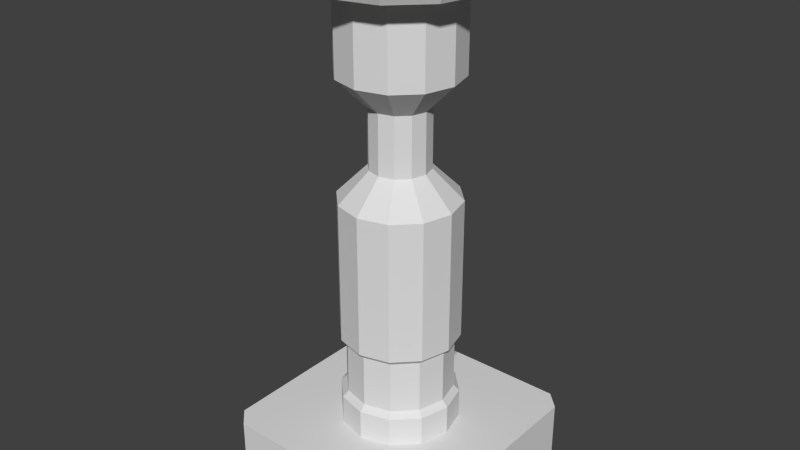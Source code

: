 # Source: column.blend  (saved by Blender 2.69.0; exported with 4.5.12 LTS)
import bpy
from mathutils import Matrix  # noqa: F401  (used for matrix-valued properties, if any)

bpy.ops.wm.read_factory_settings(use_empty=True)
scene = bpy.context.scene
scene.name = 'Scene'

# ---- collections
col_collection_1 = bpy.data.collections.new('Collection 1'); scene.collection.children.link(col_collection_1)

# ---- materials (node trees are filled in below, after node groups)
mat_brick_white = bpy.data.materials.new('brick_white')
mat_brick_white.alpha_threshold = 0.0
mat_brick_white.use_transparent_shadow = False
mat_brick_white.diffuse_color = (0.7388, 0.7388, 0.7388, 1.0)
mat_brick_white.roughness = 0.5
mat_brick_white.line_color = (0.0, 0.0, 0.0, 1.0)

# ---- material node trees

# ---- world
world_world = bpy.data.worlds.new('World'); scene.world = world_world
world_world.color = (0.05088, 0.05088, 0.05088)
world_world.use_sun_shadow = False
world_world.sun_shadow_jitter_overblur = 0.0
world_world.cycles.sampling_method = 'MANUAL'
world_world.cycles.sample_map_resolution = 256

# ---- meshes
me_mesh = bpy.data.meshes.new('mesh')
me_mesh.from_pydata([(0.0, 1.0, 2.6), (0.0, 1.0, 5.0), (0.5, 0.866, 2.6), (0.5, 0.866, 5.0), (0.866, 0.5, 2.6), (0.866, 0.5, 5.0), (1.0, -4.371e-08, 2.6), (1.0, -4.371e-08, 5.0), (0.866, -0.5, 2.6), (0.866, -0.5, 5.0), (0.5, -0.866, 2.6), (0.5, -0.866, 5.0), (1.51e-07, -1.0, 2.6), (1.51e-07, -1.0, 5.0), (-0.5, -0.866, 2.6), (-0.5, -0.866, 5.0), (-0.866, -0.5, 2.6), (-0.866, -0.5, 5.0), (-1.0, -4.649e-07, 2.6), (-1.0, -4.649e-07, 5.0), (-0.866, 0.5, 2.6), (-0.866, 0.5, 5.0), (-0.5, 0.866, 2.6), (-0.5, 0.866, 5.0), (-1.97e-09, 0.9, 2.5), (0.45, 0.7794, 2.5), (0.7794, 0.45, 2.5), (0.9, -5.451e-08, 2.5), (0.7794, -0.45, 2.5), (0.45, -0.7794, 2.5), (1.339e-07, -0.9, 2.5), (-0.45, -0.7794, 2.5), (-0.7794, -0.45, 2.5), (-0.9, -4.336e-07, 2.5), (-0.7794, 0.45, 2.5), (-0.45, 0.7794, 2.5), (-1.97e-09, 0.9, 1.6), (0.45, 0.7794, 1.6), (0.7794, 0.45, 1.6), (0.9, -5.451e-08, 1.6), (0.7794, -0.45, 1.6), (0.45, -0.7794, 1.6), (1.339e-07, -0.9, 1.6), (-0.45, -0.7794, 1.6), (-0.7794, -0.45, 1.6), (-0.9, -4.336e-07, 1.6), (-0.7794, 0.45, 1.6), (-0.45, 0.7794, 1.6), (7.282e-10, 1.0, 1.5), (0.5, 0.866, 1.5), (0.866, 0.5, 1.5), (1.0, -4.611e-08, 1.5), (0.866, -0.5, 1.5), (0.5, -0.866, 1.5), (1.517e-07, -1.0, 1.5), (-0.5, -0.866, 1.5), (-0.866, -0.5, 1.5), (-1.0, -4.673e-07, 1.5), (-0.866, 0.5, 1.5), (-0.5, 0.866, 1.5), (7.282e-10, 1.0, 1.0), (0.5, 0.866, 1.0), (0.866, 0.5, 1.0), (1.0, -4.611e-08, 1.0), (0.866, -0.5, 1.0), (0.5, -0.866, 1.0), (1.517e-07, -1.0, 1.0), (-0.5, -0.866, 1.0), (-0.866, -0.5, 1.0), (-1.0, -4.673e-07, 1.0), (-0.866, 0.5, 1.0), (-0.5, 0.866, 1.0), (4.091e-08, 2.0, 1.0), (1.725, 1.992, 1.0), (1.992, 1.725, 1.0), (2.0, 4.246e-08, 1.0), (1.992, -1.725, 1.0), (1.725, -1.992, 1.0), (3.429e-07, -2.0, 1.0), (-1.725, -1.992, 1.0), (-1.992, -1.725, 1.0), (-2.0, -7.999e-07, 1.0), (-1.992, 1.725, 1.0), (-1.725, 1.992, 1.0), (4.091e-08, 2.0, -8.941e-08), (1.725, 1.992, -8.941e-08), (1.992, 1.725, -8.941e-08), (2.0, 4.246e-08, -8.941e-08), (1.992, -1.725, -8.941e-08), (1.725, -1.992, -8.941e-08), (3.429e-07, -2.0, -8.941e-08), (-1.725, -1.992, -8.941e-08), (-1.992, -1.725, -8.941e-08), (-2.0, -7.999e-07, -8.941e-08), (-1.992, 1.725, -8.941e-08), (-1.725, 1.992, -8.941e-08), (-9.851e-09, 0.5, 5.5), (0.25, 0.433, 5.5), (0.433, 0.25, 5.5), (0.5, -9.769e-08, 5.5), (0.433, -0.25, 5.5), (0.25, -0.433, 5.5), (6.565e-08, -0.5, 5.5), (-0.25, -0.433, 5.5), (-0.433, -0.25, 5.5), (-0.5, -3.083e-07, 5.5), (-0.433, 0.25, 5.5), (-0.25, 0.433, 5.5), (-9.851e-09, 0.5, 6.5), (0.25, 0.433, 6.5), (0.433, 0.25, 6.5), (0.5, -9.769e-08, 6.5), (0.433, -0.25, 6.5), (0.25, -0.433, 6.5), (6.565e-08, -0.5, 6.5), (-0.25, -0.433, 6.5), (-0.433, -0.25, 6.5), (-0.5, -3.083e-07, 6.5), (-0.433, 0.25, 6.5), (-0.25, 0.433, 6.5), (-5.289e-11, 1.0, 7.0), (0.5, 0.866, 7.0), (0.866, 0.5, 7.0), (1.0, -5.403e-08, 7.0), (0.866, -0.5, 7.0), (0.5, -0.866, 7.0), (1.509e-07, -1.0, 7.0), (-0.5, -0.866, 7.0), (-0.866, -0.5, 7.0), (-1.0, -4.752e-07, 7.0), (-0.866, 0.5, 7.0), (-0.5, 0.866, 7.0), (-5.289e-11, 1.0, 8.4), (0.5, 0.866, 8.4), (0.866, 0.5, 8.4), (1.0, -5.403e-08, 8.4), (0.866, -0.5, 8.4), (0.5, -0.866, 8.4), (1.509e-07, -1.0, 8.4), (-0.5, -0.866, 8.4), (-0.866, -0.5, 8.4), (-1.0, -4.752e-07, 8.4), (-0.866, 0.5, 8.4), (-0.5, 0.866, 8.4), (3.213e-08, 1.5, 8.4), (0.75, 1.299, 8.4), (1.299, 0.75, 8.4), (1.5, 5.576e-09, 8.4), (1.299, -0.75, 8.4), (0.75, -1.299, 8.4), (2.586e-07, -1.5, 8.4), (-0.75, -1.299, 8.4), (-1.299, -0.75, 8.4), (-1.5, -6.262e-07, 8.4), (-1.299, 0.75, 8.4), (-0.75, 1.299, 8.4), (4.96e-08, 1.8, 9.0), (0.9, 1.559, 9.0), (1.559, 0.9, 9.0), (1.8, 4.286e-08, 9.0), (1.559, -0.9, 9.0), (0.9, -1.559, 9.0), (3.214e-07, -1.8, 9.0), (-0.9, -1.559, 9.0), (-1.559, -0.9, 9.0), (-1.8, -7.153e-07, 9.0), (-1.559, 0.9, 9.0), (-0.9, 1.559, 9.0)], [], [(0, 1, 3, 2), (2, 3, 5, 4), (4, 5, 7, 6), (6, 7, 9, 8), (8, 9, 11, 10), (10, 11, 13, 12), (12, 13, 15, 14), (14, 15, 17, 16), (16, 17, 19, 18), (18, 19, 21, 20), (22, 23, 1, 0), (20, 21, 23, 22), (20, 22, 35, 34), (10, 12, 30, 29), (16, 18, 33, 32), (6, 8, 28, 27), (0, 2, 25, 24), (22, 0, 24, 35), (12, 14, 31, 30), (2, 4, 26, 25), (18, 20, 34, 33), (8, 10, 29, 28), (14, 16, 32, 31), (4, 6, 27, 26), (34, 35, 47, 46), (29, 30, 42, 41), (24, 25, 37, 36), (33, 34, 46, 45), (28, 29, 41, 40), (32, 33, 45, 44), (27, 28, 40, 39), (31, 32, 44, 43), (26, 27, 39, 38), (35, 24, 36, 47), (30, 31, 43, 42), (25, 26, 38, 37), (47, 36, 48, 59), (42, 43, 55, 54), (37, 38, 50, 49), (46, 47, 59, 58), (41, 42, 54, 53), (36, 37, 49, 48), (45, 46, 58, 57), (40, 41, 53, 52), (44, 45, 57, 56), (39, 40, 52, 51), (43, 44, 56, 55), (38, 39, 51, 50), (55, 56, 68, 67), (50, 51, 63, 62), (59, 48, 60, 71), (54, 55, 67, 66), (49, 50, 62, 61), (58, 59, 71, 70), (53, 54, 66, 65), (48, 49, 61, 60), (57, 58, 70, 69), (52, 53, 65, 64), (56, 57, 69, 68), (51, 52, 64, 63), (68, 69, 81, 80), (63, 64, 76, 75), (67, 68, 80, 79), (62, 63, 75, 74), (71, 60, 72, 83), (66, 67, 79, 78), (61, 62, 74, 73), (70, 71, 83, 82), (65, 66, 78, 77), (60, 61, 73, 72), (69, 70, 82, 81), (64, 65, 77, 76), (81, 82, 94, 93), (76, 77, 89, 88), (80, 81, 93, 92), (75, 76, 88, 87), (79, 80, 92, 91), (74, 75, 87, 86), (83, 72, 84, 95), (78, 79, 91, 90), (73, 74, 86, 85), (82, 83, 95, 94), (77, 78, 90, 89), (72, 73, 85, 84), (19, 17, 104, 105), (9, 7, 99, 100), (3, 1, 96, 97), (1, 23, 107, 96), (15, 13, 102, 103), (5, 3, 97, 98), (21, 19, 105, 106), (11, 9, 100, 101), (17, 15, 103, 104), (7, 5, 98, 99), (23, 21, 106, 107), (13, 11, 101, 102), (96, 107, 119, 108), (103, 102, 114, 115), (98, 97, 109, 110), (107, 106, 118, 119), (102, 101, 113, 114), (97, 96, 108, 109), (106, 105, 117, 118), (101, 100, 112, 113), (105, 104, 116, 117), (100, 99, 111, 112), (104, 103, 115, 116), (99, 98, 110, 111), (116, 115, 127, 128), (111, 110, 122, 123), (108, 119, 131, 120), (115, 114, 126, 127), (110, 109, 121, 122), (119, 118, 130, 131), (114, 113, 125, 126), (109, 108, 120, 121), (118, 117, 129, 130), (113, 112, 124, 125), (117, 116, 128, 129), (112, 111, 123, 124), (129, 128, 140, 141), (124, 123, 135, 136), (128, 127, 139, 140), (123, 122, 134, 135), (120, 131, 143, 132), (127, 126, 138, 139), (122, 121, 133, 134), (131, 130, 142, 143), (126, 125, 137, 138), (121, 120, 132, 133), (130, 129, 141, 142), (125, 124, 136, 137), (142, 141, 153, 154), (137, 136, 148, 149), (141, 140, 152, 153), (136, 135, 147, 148), (140, 139, 151, 152), (135, 134, 146, 147), (132, 143, 155, 144), (139, 138, 150, 151), (134, 133, 145, 146), (143, 142, 154, 155), (138, 137, 149, 150), (133, 132, 144, 145), (155, 154, 166, 167), (150, 149, 161, 162), (145, 144, 156, 157), (154, 153, 165, 166), (149, 148, 160, 161), (153, 152, 164, 165), (148, 147, 159, 160), (152, 151, 163, 164), (147, 146, 158, 159), (144, 155, 167, 156), (151, 150, 162, 163), (146, 145, 157, 158)])
me_mesh.materials.append(mat_brick_white)
me_mesh.use_remesh_preserve_volume = False
me_mesh.use_remesh_preserve_attributes = False
me_mesh.use_mirror_vertex_groups = False
me_mesh.update()

# ---- objects
ob_mesh = bpy.data.objects.new('mesh', me_mesh)

# ---- transforms, parenting, visibility, modifiers, constraints
ob_mesh.location = (0.0, 0.0, 0.0)
ob_mesh.lineart.crease_threshold = 0.0

# ---- collection membership
col_collection_1.objects.link(ob_mesh)

# ---- scene / render settings (as saved in the file)
scene.frame_start = 1; scene.frame_end = 250; scene.frame_set(1)
scene.render.engine = 'BLENDER_EEVEE_NEXT'
scene.render.image_settings.compression = 90
scene.render.resolution_percentage = 50
scene.render.dither_intensity = 0.0
scene.cycles.use_denoising = False
scene.cycles.samples = 10
scene.cycles.sampling_pattern = 'TABULATED_SOBOL'
scene.cycles.light_sampling_threshold = 0.0
scene.cycles.use_adaptive_sampling = False
scene.cycles.use_light_tree = False
scene.cycles.blur_glossy = 0.0
scene.cycles.volume_bounces = 1
scene.cycles.pixel_filter_type = 'GAUSSIAN'
scene.cycles.sample_clamp_indirect = 0.0
scene.view_settings.view_transform = 'Standard'
bpy.context.view_layer.update()

# ---- added for rendering (the .blend has no active camera and no usable light): camera, sun
cam_auto = bpy.data.cameras.new('AutoCamera')
cam_auto.lens = 50.0
cam_auto.sensor_width = 36.0
cam_auto.clip_end = 1000.0
ob_auto_camera = bpy.data.objects.new('AutoCamera', cam_auto)
scene.collection.objects.link(ob_auto_camera)
ob_auto_camera.location = (9.83527, -11.8023, 12.3682)
ob_auto_camera.rotation_euler = (1.09748, -7.21219e-08, 0.694738)
scene.camera = ob_auto_camera
light_auto_sun = bpy.data.lights.new('AutoSun', 'SUN')
light_auto_sun.energy = 3.0
light_auto_sun.angle = 0.0523599
ob_auto_sun = bpy.data.objects.new('AutoSun', light_auto_sun)
scene.collection.objects.link(ob_auto_sun)
ob_auto_sun.rotation_euler = (0.872665, 0.174533, 0.523599)
bpy.context.view_layer.update()
